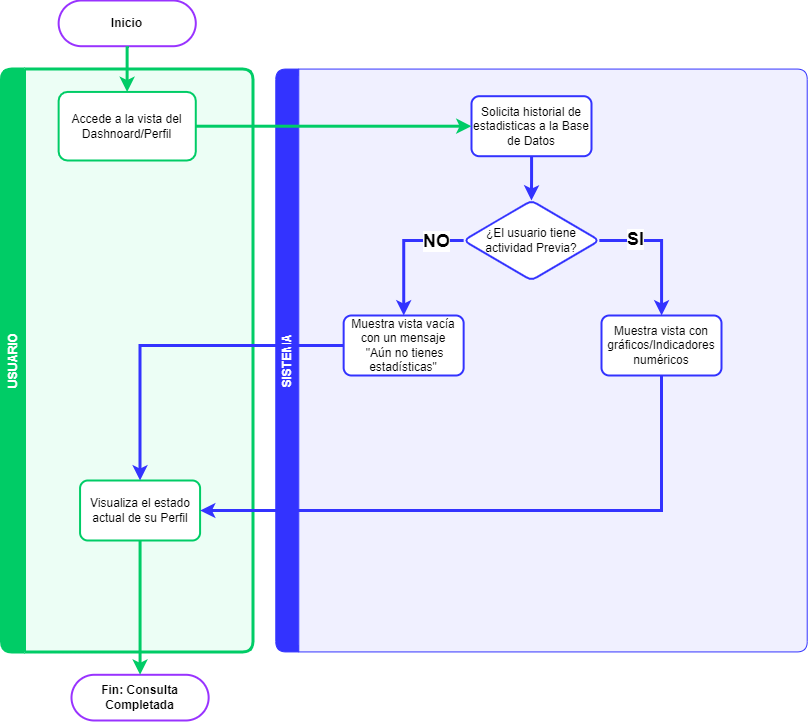

The diagram above was exported from draw.io. Its source (the exported page's mxGraphModel, read from the mxfile embedded in the PNG):
<mxGraphModel dx="1125" dy="728" grid="1" gridSize="10" guides="1" tooltips="1" connect="1" arrows="1" fold="1" page="1" pageScale="1" pageWidth="827" pageHeight="1169" math="0" shadow="0">
  <root>
    <mxCell id="WIyWlLk6GJQsqaUBKTNV-0" />
    <mxCell id="WIyWlLk6GJQsqaUBKTNV-1" parent="WIyWlLk6GJQsqaUBKTNV-0" />
    <mxCell id="0KrHXWgGRrariNe7aabx-22" value="" style="group" parent="WIyWlLk6GJQsqaUBKTNV-1" vertex="1" connectable="0">
      <mxGeometry x="10" y="240" width="805.7107142857144" height="720" as="geometry" />
    </mxCell>
    <mxCell id="0KrHXWgGRrariNe7aabx-20" value="USUARIO" style="swimlane;horizontal=0;whiteSpace=wrap;html=1;fillColor=#00CC66;strokeColor=#00CC66;strokeWidth=3;swimlaneFillColor=#ecfef5;fontColor=#FFFFFF;rounded=1;" parent="0KrHXWgGRrariNe7aabx-22" vertex="1">
      <mxGeometry y="68.57142857142857" width="251.42857142857142" height="582.8571428571428" as="geometry" />
    </mxCell>
    <mxCell id="c1MEDfk0Eci92LxGE2_h-12" value="Visualiza el estado actual de su Perfil" style="whiteSpace=wrap;html=1;strokeColor=#00CC66;rounded=1;glass=0;strokeWidth=2;shadow=0;arcSize=13;" vertex="1" parent="0KrHXWgGRrariNe7aabx-20">
      <mxGeometry x="78.5707142857143" y="411.42999999999995" width="120" height="60" as="geometry" />
    </mxCell>
    <mxCell id="0KrHXWgGRrariNe7aabx-21" value="SISTEMA" style="swimlane;horizontal=0;whiteSpace=wrap;html=1;startSize=23;rounded=1;fillColor=#3333FF;strokeColor=#3333FF;swimlaneFillColor=#F0F0FF;fontColor=#FFFFFF;" parent="0KrHXWgGRrariNe7aabx-22" vertex="1">
      <mxGeometry x="274.2857142857143" y="68.57142857142857" width="531.4250000000001" height="582.8571428571428" as="geometry" />
    </mxCell>
    <mxCell id="c1MEDfk0Eci92LxGE2_h-5" value="" style="edgeStyle=orthogonalEdgeStyle;rounded=0;orthogonalLoop=1;jettySize=auto;html=1;strokeColor=#3333FF;strokeWidth=3;" edge="1" parent="0KrHXWgGRrariNe7aabx-21" source="c1MEDfk0Eci92LxGE2_h-0" target="c1MEDfk0Eci92LxGE2_h-4">
      <mxGeometry relative="1" as="geometry" />
    </mxCell>
    <mxCell id="c1MEDfk0Eci92LxGE2_h-0" value="Solicita historial de estadisticas a la Base de Datos" style="whiteSpace=wrap;html=1;strokeColor=#3333FF;rounded=1;glass=0;strokeWidth=2;shadow=0;arcSize=13;" vertex="1" parent="0KrHXWgGRrariNe7aabx-21">
      <mxGeometry x="195.71142857142854" y="27.14285714285714" width="120" height="60" as="geometry" />
    </mxCell>
    <mxCell id="c1MEDfk0Eci92LxGE2_h-7" value="" style="edgeStyle=orthogonalEdgeStyle;rounded=0;orthogonalLoop=1;jettySize=auto;html=1;exitX=0;exitY=0.5;exitDx=0;exitDy=0;strokeColor=#3333FF;strokeWidth=3;" edge="1" parent="0KrHXWgGRrariNe7aabx-21" source="c1MEDfk0Eci92LxGE2_h-4" target="c1MEDfk0Eci92LxGE2_h-6">
      <mxGeometry relative="1" as="geometry" />
    </mxCell>
    <mxCell id="c1MEDfk0Eci92LxGE2_h-8" value="&lt;font style=&quot;font-size: 18px;&quot;&gt;&lt;b&gt;NO&lt;/b&gt;&lt;/font&gt;" style="edgeLabel;html=1;align=center;verticalAlign=middle;resizable=0;points=[];" vertex="1" connectable="0" parent="c1MEDfk0Eci92LxGE2_h-7">
      <mxGeometry x="-0.5967" relative="1" as="geometry">
        <mxPoint as="offset" />
      </mxGeometry>
    </mxCell>
    <mxCell id="c1MEDfk0Eci92LxGE2_h-10" value="" style="edgeStyle=orthogonalEdgeStyle;rounded=0;orthogonalLoop=1;jettySize=auto;html=1;strokeColor=#3333FF;strokeWidth=3;" edge="1" parent="0KrHXWgGRrariNe7aabx-21" source="c1MEDfk0Eci92LxGE2_h-4" target="c1MEDfk0Eci92LxGE2_h-9">
      <mxGeometry relative="1" as="geometry" />
    </mxCell>
    <mxCell id="c1MEDfk0Eci92LxGE2_h-11" value="&lt;font style=&quot;font-size: 18px;&quot;&gt;&lt;b&gt;SI&lt;/b&gt;&lt;/font&gt;" style="edgeLabel;html=1;align=center;verticalAlign=middle;resizable=0;points=[];" vertex="1" connectable="0" parent="c1MEDfk0Eci92LxGE2_h-10">
      <mxGeometry x="-0.4891" y="2" relative="1" as="geometry">
        <mxPoint as="offset" />
      </mxGeometry>
    </mxCell>
    <mxCell id="c1MEDfk0Eci92LxGE2_h-4" value="¿El usuario tiene actividad Previa?" style="rhombus;whiteSpace=wrap;html=1;strokeColor=#3333FF;rounded=1;glass=0;strokeWidth=2;shadow=0;arcSize=13;" vertex="1" parent="0KrHXWgGRrariNe7aabx-21">
      <mxGeometry x="187.86" y="131.42999999999998" width="135.71" height="80" as="geometry" />
    </mxCell>
    <mxCell id="c1MEDfk0Eci92LxGE2_h-6" value="Muestra vista vacía con un mensaje&lt;br&gt;&amp;nbsp;&quot;Aún no tienes estadísticas&quot;" style="whiteSpace=wrap;html=1;strokeColor=#3333FF;rounded=1;glass=0;strokeWidth=2;shadow=0;arcSize=13;" vertex="1" parent="0KrHXWgGRrariNe7aabx-21">
      <mxGeometry x="67.86500000000001" y="246.42999999999998" width="120" height="60" as="geometry" />
    </mxCell>
    <mxCell id="c1MEDfk0Eci92LxGE2_h-9" value="Muestra vista con gráficos/Indicadores numéricos" style="whiteSpace=wrap;html=1;strokeColor=#3333FF;rounded=1;glass=0;strokeWidth=2;shadow=0;arcSize=13;" vertex="1" parent="0KrHXWgGRrariNe7aabx-21">
      <mxGeometry x="325.7150000000001" y="246.42999999999998" width="120" height="60" as="geometry" />
    </mxCell>
    <mxCell id="WIyWlLk6GJQsqaUBKTNV-3" value="Inicio" style="rounded=1;whiteSpace=wrap;html=1;fontSize=12;glass=0;strokeWidth=2;shadow=0;arcSize=50;strokeColor=#9933FF;fontStyle=1" parent="0KrHXWgGRrariNe7aabx-22" vertex="1">
      <mxGeometry x="57.14285714285714" width="137.14285714285714" height="45.71428571428571" as="geometry" />
    </mxCell>
    <mxCell id="c1MEDfk0Eci92LxGE2_h-1" value="" style="edgeStyle=orthogonalEdgeStyle;rounded=0;orthogonalLoop=1;jettySize=auto;html=1;strokeColor=#00CC66;strokeWidth=3;" edge="1" parent="0KrHXWgGRrariNe7aabx-22" source="0KrHXWgGRrariNe7aabx-0" target="c1MEDfk0Eci92LxGE2_h-0">
      <mxGeometry relative="1" as="geometry" />
    </mxCell>
    <mxCell id="0KrHXWgGRrariNe7aabx-0" value="Accede a la vista del Dashnoard/Perfil" style="whiteSpace=wrap;html=1;rounded=1;glass=0;strokeWidth=2;shadow=0;arcSize=13;strokeColor=#00CC66;" parent="0KrHXWgGRrariNe7aabx-22" vertex="1">
      <mxGeometry x="57.14285714285714" y="91.42857142857142" width="137.14285714285714" height="68.57142857142857" as="geometry" />
    </mxCell>
    <mxCell id="0KrHXWgGRrariNe7aabx-1" value="" style="edgeStyle=orthogonalEdgeStyle;rounded=0;orthogonalLoop=1;jettySize=auto;html=1;fontColor=#000000;strokeColor=#00CC66;strokeWidth=3;" parent="0KrHXWgGRrariNe7aabx-22" source="WIyWlLk6GJQsqaUBKTNV-3" target="0KrHXWgGRrariNe7aabx-0" edge="1">
      <mxGeometry relative="1" as="geometry">
        <Array as="points">
          <mxPoint x="125.71428571428571" y="80" />
          <mxPoint x="125.71428571428571" y="80" />
        </Array>
      </mxGeometry>
    </mxCell>
    <mxCell id="0KrHXWgGRrariNe7aabx-18" value="Fin: Consulta Completada" style="whiteSpace=wrap;html=1;rounded=1;glass=0;strokeWidth=2;shadow=0;arcSize=50;strokeColor=#9933FF;fontStyle=1" parent="0KrHXWgGRrariNe7aabx-22" vertex="1">
      <mxGeometry x="70.00285714285712" y="674.2857142857142" width="137.14285714285714" height="45.71428571428571" as="geometry" />
    </mxCell>
    <mxCell id="c1MEDfk0Eci92LxGE2_h-13" value="" style="edgeStyle=orthogonalEdgeStyle;rounded=0;orthogonalLoop=1;jettySize=auto;html=1;strokeColor=#3333FF;strokeWidth=3;" edge="1" parent="0KrHXWgGRrariNe7aabx-22" source="c1MEDfk0Eci92LxGE2_h-6" target="c1MEDfk0Eci92LxGE2_h-12">
      <mxGeometry relative="1" as="geometry" />
    </mxCell>
    <mxCell id="c1MEDfk0Eci92LxGE2_h-15" style="edgeStyle=orthogonalEdgeStyle;rounded=0;orthogonalLoop=1;jettySize=auto;html=1;exitX=0.5;exitY=1;exitDx=0;exitDy=0;entryX=1;entryY=0.5;entryDx=0;entryDy=0;strokeColor=#3333FF;strokeWidth=3;" edge="1" parent="0KrHXWgGRrariNe7aabx-22" source="c1MEDfk0Eci92LxGE2_h-9" target="c1MEDfk0Eci92LxGE2_h-12">
      <mxGeometry relative="1" as="geometry" />
    </mxCell>
    <mxCell id="c1MEDfk0Eci92LxGE2_h-16" style="edgeStyle=orthogonalEdgeStyle;rounded=0;orthogonalLoop=1;jettySize=auto;html=1;exitX=0.5;exitY=1;exitDx=0;exitDy=0;entryX=0.5;entryY=0;entryDx=0;entryDy=0;strokeColor=#00CC66;strokeWidth=3;" edge="1" parent="0KrHXWgGRrariNe7aabx-22" source="c1MEDfk0Eci92LxGE2_h-12" target="0KrHXWgGRrariNe7aabx-18">
      <mxGeometry relative="1" as="geometry" />
    </mxCell>
  </root>
</mxGraphModel>